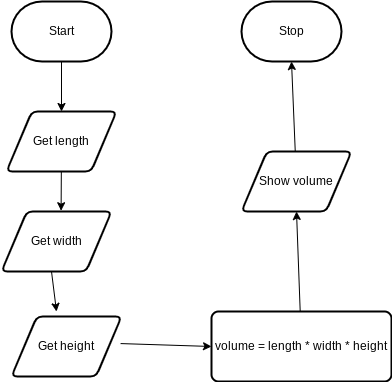

The diagram above was exported from draw.io. Its source (the exported page's mxGraphModel, read from the mxfile embedded in the PNG):
<mxGraphModel dx="594" dy="310" grid="1" gridSize="10" guides="1" tooltips="1" connect="1" arrows="1" fold="1" page="1" pageScale="1" pageWidth="827" pageHeight="1169" math="0" shadow="0">
  <root>
    <mxCell id="0" />
    <mxCell id="1" parent="0" />
    <mxCell id="4" style="edgeStyle=none;html=1;entryX=0.5;entryY=0;entryDx=0;entryDy=0;" parent="1" source="2" target="3" edge="1">
      <mxGeometry relative="1" as="geometry" />
    </mxCell>
    <mxCell id="2" value="Start" style="strokeWidth=2;html=1;shape=mxgraph.flowchart.terminator;whiteSpace=wrap;" parent="1" vertex="1">
      <mxGeometry x="270" y="70" width="100" height="60" as="geometry" />
    </mxCell>
    <mxCell id="6" style="edgeStyle=none;html=1;entryX=0.58;entryY=-0.013;entryDx=0;entryDy=0;entryPerimeter=0;" parent="1" source="3" edge="1">
      <mxGeometry relative="1" as="geometry">
        <mxPoint x="319.6" y="279.22" as="targetPoint" />
      </mxGeometry>
    </mxCell>
    <mxCell id="3" value="Get length" style="shape=parallelogram;html=1;strokeWidth=2;perimeter=parallelogramPerimeter;whiteSpace=wrap;rounded=1;arcSize=12;size=0.23;" parent="1" vertex="1">
      <mxGeometry x="265" y="180" width="110" height="60" as="geometry" />
    </mxCell>
    <mxCell id="8" style="edgeStyle=none;html=1;entryX=0.5;entryY=0;entryDx=0;entryDy=0;" parent="1" edge="1">
      <mxGeometry relative="1" as="geometry">
        <mxPoint x="310" y="340" as="sourcePoint" />
        <mxPoint x="315" y="380" as="targetPoint" />
      </mxGeometry>
    </mxCell>
    <mxCell id="14" style="edgeStyle=none;html=1;entryX=0;entryY=0.5;entryDx=0;entryDy=0;" parent="1" target="13" edge="1">
      <mxGeometry relative="1" as="geometry">
        <mxPoint x="379.10246959085885" y="412.0678215997051" as="sourcePoint" />
      </mxGeometry>
    </mxCell>
    <mxCell id="9" value="Stop" style="strokeWidth=2;html=1;shape=mxgraph.flowchart.terminator;whiteSpace=wrap;" parent="1" vertex="1">
      <mxGeometry x="500" y="70" width="100" height="60" as="geometry" />
    </mxCell>
    <mxCell id="15" style="edgeStyle=none;html=1;entryX=0.5;entryY=1;entryDx=0;entryDy=0;" parent="1" source="13" edge="1" target="16">
      <mxGeometry relative="1" as="geometry">
        <mxPoint x="560" y="300" as="targetPoint" />
      </mxGeometry>
    </mxCell>
    <mxCell id="13" value="&lt;span&gt;volume = length * width * height&lt;/span&gt;" style="rounded=1;whiteSpace=wrap;html=1;absoluteArcSize=1;arcSize=14;strokeWidth=2;" parent="1" vertex="1">
      <mxGeometry x="470" y="380" width="180" height="70" as="geometry" />
    </mxCell>
    <mxCell id="17" style="edgeStyle=none;html=1;entryX=0.5;entryY=1;entryDx=0;entryDy=0;entryPerimeter=0;" parent="1" source="16" target="9" edge="1">
      <mxGeometry relative="1" as="geometry" />
    </mxCell>
    <mxCell id="16" value="Show volume" style="shape=parallelogram;html=1;strokeWidth=2;perimeter=parallelogramPerimeter;whiteSpace=wrap;rounded=1;arcSize=12;size=0.23;" parent="1" vertex="1">
      <mxGeometry x="500" y="220" width="110" height="60" as="geometry" />
    </mxCell>
    <mxCell id="19" value="Get width" style="shape=parallelogram;html=1;strokeWidth=2;perimeter=parallelogramPerimeter;whiteSpace=wrap;rounded=1;arcSize=12;size=0.23;" vertex="1" parent="1">
      <mxGeometry x="260" y="280" width="110" height="60" as="geometry" />
    </mxCell>
    <mxCell id="20" value="Get height" style="shape=parallelogram;html=1;strokeWidth=2;perimeter=parallelogramPerimeter;whiteSpace=wrap;rounded=1;arcSize=12;size=0.23;" vertex="1" parent="1">
      <mxGeometry x="270" y="385" width="110" height="60" as="geometry" />
    </mxCell>
  </root>
</mxGraphModel>